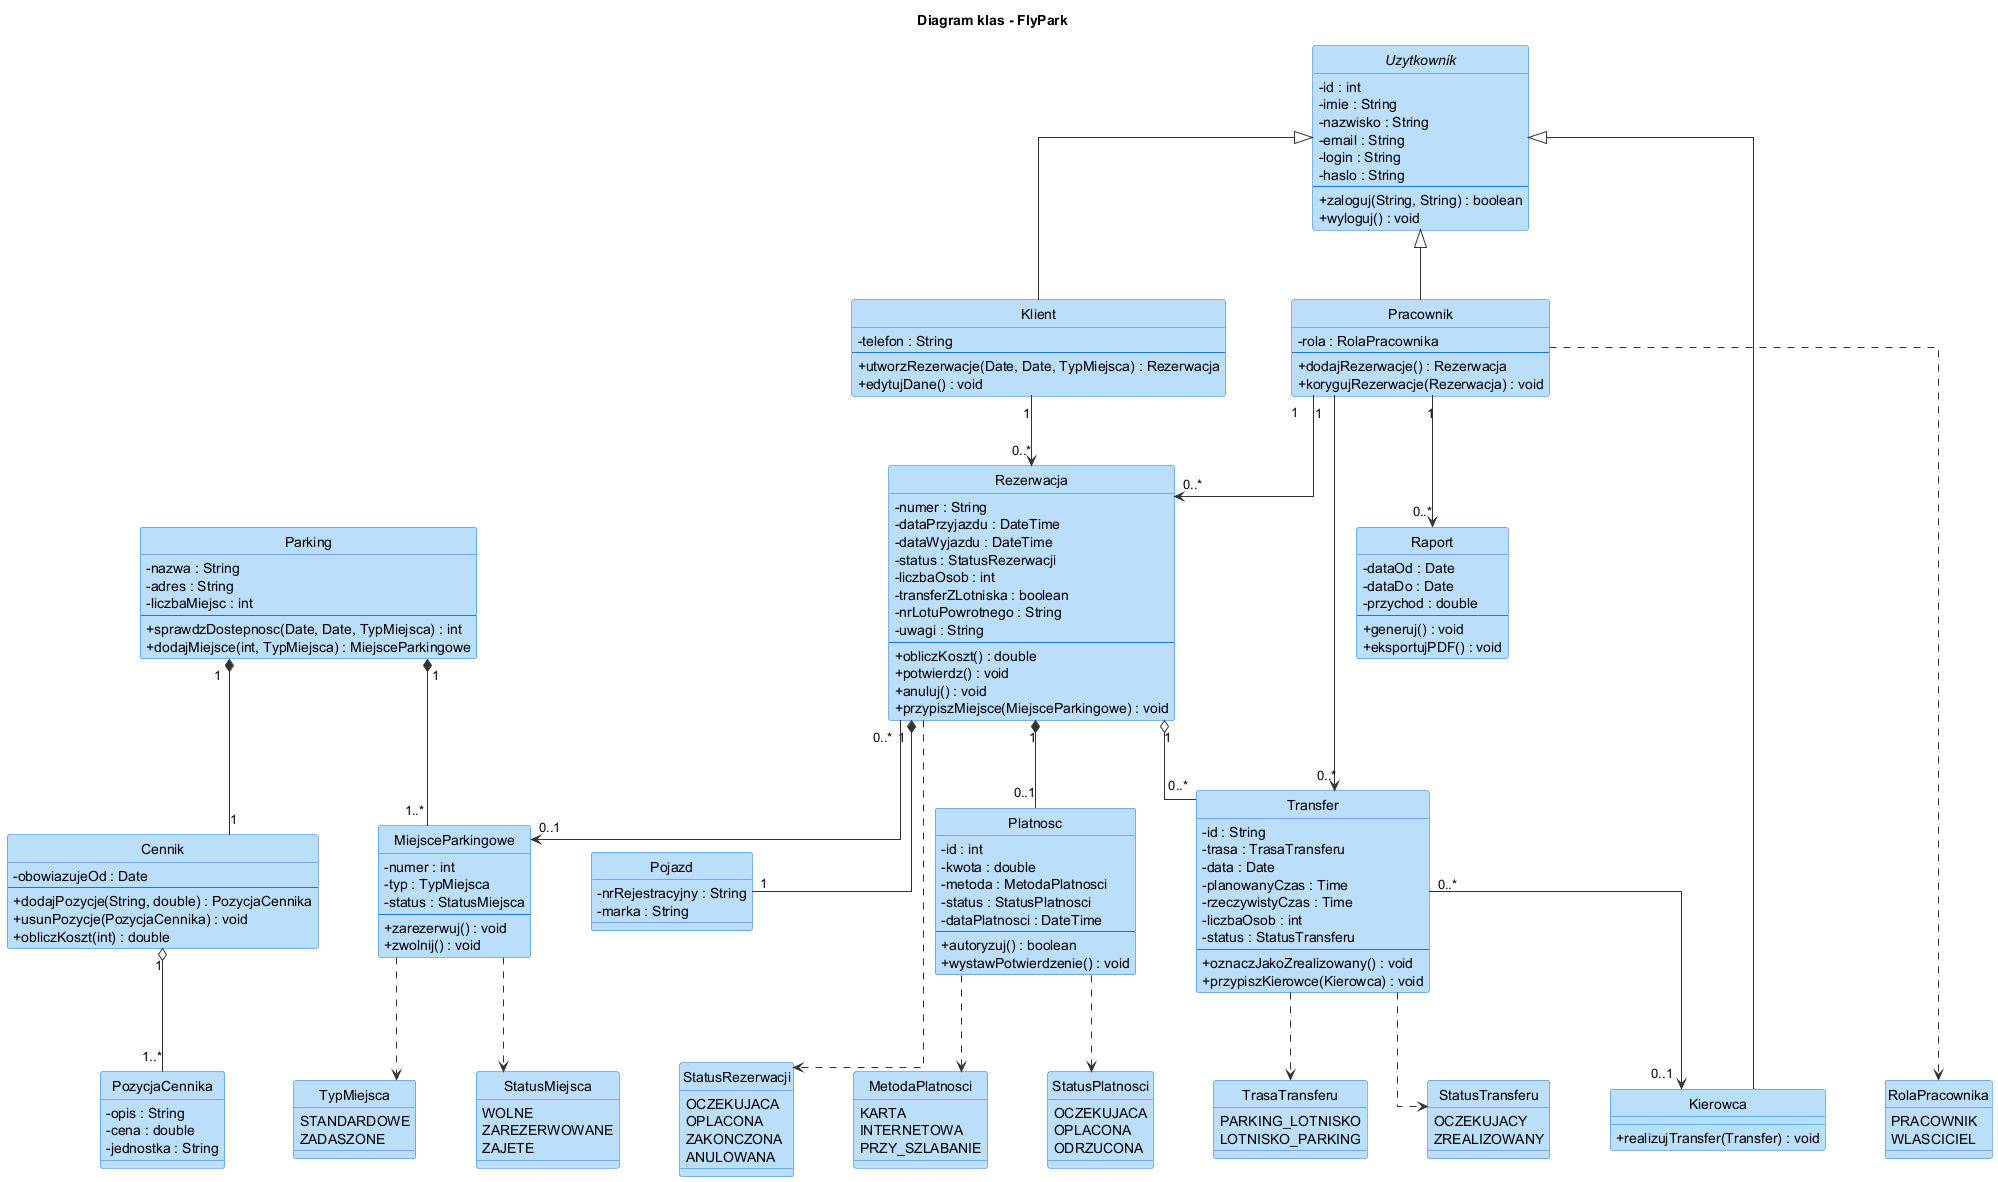

The diagram above was rendered by PlantUML. Its source (embedded in the PNG):
@startuml DiagramKlas_FlyPark
title Diagram klas - FlyPark

skinparam classAttributeIconSize 0
skinparam shadowing false
skinparam linetype ortho
skinparam nodesep 60
skinparam ranksep 70
skinparam class {
  BackgroundColor #BBDEFB
  BorderColor #1976D2
  ArrowColor #333333
}
hide circle

' ===================== ENUMERACJE =====================
enum StatusRezerwacji {
  OCZEKUJACA
  OPLACONA
  ZAKONCZONA
  ANULOWANA
}

enum TypMiejsca {
  STANDARDOWE
  ZADASZONE
}

enum StatusMiejsca {
  WOLNE
  ZAREZERWOWANE
  ZAJETE
}

enum MetodaPlatnosci {
  KARTA
  INTERNETOWA
  PRZY_SZLABANIE
}

enum StatusPlatnosci {
  OCZEKUJACA
  OPLACONA
  ODRZUCONA
}

enum TrasaTransferu {
  PARKING_LOTNISKO
  LOTNISKO_PARKING
}

enum StatusTransferu {
  OCZEKUJACY
  ZREALIZOWANY
}

enum RolaPracownika {
  PRACOWNIK
  WLASCICIEL
}

' ===================== UZYTKOWNICY =====================
abstract class Uzytkownik {
  - id : int
  - imie : String
  - nazwisko : String
  - email : String
  - login : String
  - haslo : String
  --
  + zaloguj(String, String) : boolean
  + wyloguj() : void
}

class Klient {
  - telefon : String
  --
  + utworzRezerwacje(Date, Date, TypMiejsca) : Rezerwacja
  + edytujDane() : void
}

class Pracownik {
  - rola : RolaPracownika
  --
  + dodajRezerwacje() : Rezerwacja
  + korygujRezerwacje(Rezerwacja) : void
}

class Kierowca {
  + realizujTransfer(Transfer) : void
}

' ===================== KLASY DZIEDZINOWE =====================
class Rezerwacja {
  - numer : String
  - dataPrzyjazdu : DateTime
  - dataWyjazdu : DateTime
  - status : StatusRezerwacji
  - liczbaOsob : int
  - transferZLotniska : boolean
  - nrLotuPowrotnego : String
  - uwagi : String
  --
  + obliczKoszt() : double
  + potwierdz() : void
  + anuluj() : void
  + przypiszMiejsce(MiejsceParkingowe) : void
}

class Pojazd {
  - nrRejestracyjny : String
  - marka : String
}

class MiejsceParkingowe {
  - numer : int
  - typ : TypMiejsca
  - status : StatusMiejsca
  --
  + zarezerwuj() : void
  + zwolnij() : void
}

class Parking {
  - nazwa : String
  - adres : String
  - liczbaMiejsc : int
  --
  + sprawdzDostepnosc(Date, Date, TypMiejsca) : int
  + dodajMiejsce(int, TypMiejsca) : MiejsceParkingowe
}

class Platnosc {
  - id : int
  - kwota : double
  - metoda : MetodaPlatnosci
  - status : StatusPlatnosci
  - dataPlatnosci : DateTime
  --
  + autoryzuj() : boolean
  + wystawPotwierdzenie() : void
}

class Cennik {
  - obowiazujeOd : Date
  --
  + dodajPozycje(String, double) : PozycjaCennika
  + usunPozycje(PozycjaCennika) : void
  + obliczKoszt(int) : double
}

class PozycjaCennika {
  - opis : String
  - cena : double
  - jednostka : String
}

class Transfer {
  - id : String
  - trasa : TrasaTransferu
  - data : Date
  - planowanyCzas : Time
  - rzeczywistyCzas : Time
  - liczbaOsob : int
  - status : StatusTransferu
  --
  + oznaczJakoZrealizowany() : void
  + przypiszKierowce(Kierowca) : void
}

class Raport {
  - dataOd : Date
  - dataDo : Date
  - przychod : double
  --
  + generuj() : void
  + eksportujPDF() : void
}

' ===================== DZIEDZICZENIE =====================
Uzytkownik <|-- Klient
Uzytkownik <|-- Pracownik
Uzytkownik <|-- Kierowca

' ===================== ASOCJACJE / AGREGACJE / KOMPOZYCJE =====================
Klient "1" --> "0..*" Rezerwacja
Rezerwacja "1" *-- "1" Pojazd
Rezerwacja "0..*" --> "0..1" MiejsceParkingowe
Rezerwacja "1" *-- "0..1" Platnosc
Rezerwacja "1" o-- "0..*" Transfer

Parking "1" *-- "1..*" MiejsceParkingowe
Parking "1" *-- "1" Cennik
Cennik "1" o-- "1..*" PozycjaCennika

Transfer "0..*" --> "0..1" Kierowca

Pracownik "1" --> "0..*" Rezerwacja
Pracownik "1" --> "0..*" Transfer
Pracownik "1" --> "0..*" Raport

' ===================== ZALEZNOSCI OD ENUMERACJI =====================
MiejsceParkingowe ..> TypMiejsca
MiejsceParkingowe ..> StatusMiejsca
Rezerwacja ..> StatusRezerwacji
Platnosc ..> MetodaPlatnosci
Platnosc ..> StatusPlatnosci
Transfer ..> TrasaTransferu
Transfer ..> StatusTransferu
Pracownik ..> RolaPracownika

' ===================== WYRANANIE ENUMERACJI W DOLNYM RZEDZIE =====================
TypMiejsca -[hidden]right- StatusMiejsca
StatusMiejsca -[hidden]right- StatusRezerwacji
StatusRezerwacji -[hidden]right- MetodaPlatnosci
MetodaPlatnosci -[hidden]right- StatusPlatnosci
StatusPlatnosci -[hidden]right- TrasaTransferu
TrasaTransferu -[hidden]right- StatusTransferu
StatusTransferu -[hidden]right- RolaPracownika

@enduml